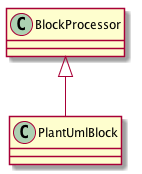

The diagram above was rendered by PlantUML. Its source (embedded in the PNG):
@startuml
class BlockProcessor
class PlantUmlBlock
BlockProcessor <|-- PlantUmlBlock
@enduml